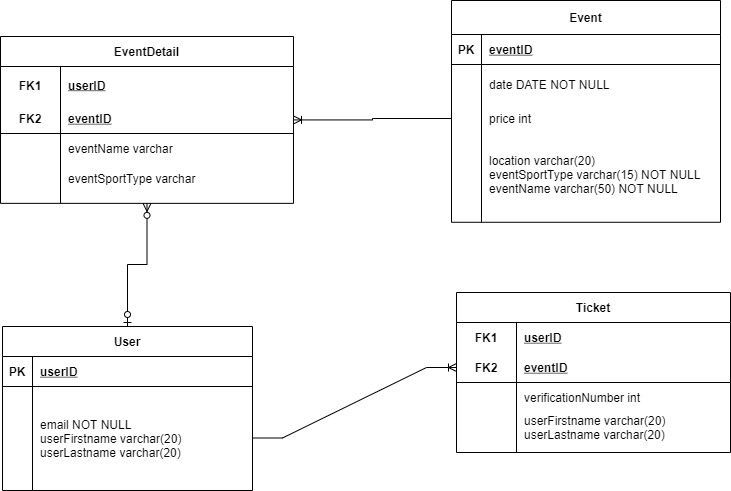

The diagram above was exported from draw.io. Its source (the exported page's mxGraphModel, read from the mxfile embedded in the PNG):
<mxGraphModel dx="1102" dy="785" grid="0" gridSize="10" guides="1" tooltips="1" connect="1" arrows="1" fold="1" page="1" pageScale="1" pageWidth="850" pageHeight="1100" math="0" shadow="0" extFonts="Permanent Marker^https://fonts.googleapis.com/css?family=Permanent+Marker">
  <root>
    <mxCell id="0" />
    <mxCell id="1" parent="0" />
    <mxCell id="C-vyLk0tnHw3VtMMgP7b-23" value="User" style="shape=table;startSize=30;container=1;collapsible=1;childLayout=tableLayout;fixedRows=1;rowLines=0;fontStyle=1;align=center;resizeLast=1;" parent="1" vertex="1">
      <mxGeometry x="79" y="338" width="250" height="164" as="geometry" />
    </mxCell>
    <mxCell id="C-vyLk0tnHw3VtMMgP7b-24" value="" style="shape=partialRectangle;collapsible=0;dropTarget=0;pointerEvents=0;fillColor=none;points=[[0,0.5],[1,0.5]];portConstraint=eastwest;top=0;left=0;right=0;bottom=1;" parent="C-vyLk0tnHw3VtMMgP7b-23" vertex="1">
      <mxGeometry y="30" width="250" height="30" as="geometry" />
    </mxCell>
    <mxCell id="C-vyLk0tnHw3VtMMgP7b-25" value="PK" style="shape=partialRectangle;overflow=hidden;connectable=0;fillColor=none;top=0;left=0;bottom=0;right=0;fontStyle=1;" parent="C-vyLk0tnHw3VtMMgP7b-24" vertex="1">
      <mxGeometry width="30" height="30" as="geometry">
        <mxRectangle width="30" height="30" as="alternateBounds" />
      </mxGeometry>
    </mxCell>
    <mxCell id="C-vyLk0tnHw3VtMMgP7b-26" value="userID" style="shape=partialRectangle;overflow=hidden;connectable=0;fillColor=none;top=0;left=0;bottom=0;right=0;align=left;spacingLeft=6;fontStyle=5;" parent="C-vyLk0tnHw3VtMMgP7b-24" vertex="1">
      <mxGeometry x="30" width="220" height="30" as="geometry">
        <mxRectangle width="220" height="30" as="alternateBounds" />
      </mxGeometry>
    </mxCell>
    <mxCell id="C-vyLk0tnHw3VtMMgP7b-27" value="" style="shape=partialRectangle;collapsible=0;dropTarget=0;pointerEvents=0;fillColor=none;points=[[0,0.5],[1,0.5]];portConstraint=eastwest;top=0;left=0;right=0;bottom=0;" parent="C-vyLk0tnHw3VtMMgP7b-23" vertex="1">
      <mxGeometry y="60" width="250" height="103" as="geometry" />
    </mxCell>
    <mxCell id="C-vyLk0tnHw3VtMMgP7b-28" value="" style="shape=partialRectangle;overflow=hidden;connectable=0;fillColor=none;top=0;left=0;bottom=0;right=0;" parent="C-vyLk0tnHw3VtMMgP7b-27" vertex="1">
      <mxGeometry width="30" height="103" as="geometry">
        <mxRectangle width="30" height="103" as="alternateBounds" />
      </mxGeometry>
    </mxCell>
    <mxCell id="C-vyLk0tnHw3VtMMgP7b-29" value="email NOT NULL&#10;userFirstname varchar(20)&#10;userLastname varchar(20)" style="shape=partialRectangle;overflow=hidden;connectable=0;fillColor=none;top=0;left=0;bottom=0;right=0;align=left;spacingLeft=6;" parent="C-vyLk0tnHw3VtMMgP7b-27" vertex="1">
      <mxGeometry x="30" width="220" height="103" as="geometry">
        <mxRectangle width="220" height="103" as="alternateBounds" />
      </mxGeometry>
    </mxCell>
    <mxCell id="PtwKNES5oCeM_dpIxdZZ-6" value="Ticket" style="shape=table;startSize=30;container=1;collapsible=1;childLayout=tableLayout;fixedRows=1;rowLines=0;fontStyle=1;align=center;resizeLast=1;" vertex="1" parent="1">
      <mxGeometry x="533" y="304" width="274" height="160" as="geometry" />
    </mxCell>
    <mxCell id="PtwKNES5oCeM_dpIxdZZ-7" value="" style="shape=partialRectangle;collapsible=0;dropTarget=0;pointerEvents=0;fillColor=none;top=0;left=0;bottom=0;right=0;points=[[0,0.5],[1,0.5]];portConstraint=eastwest;" vertex="1" parent="PtwKNES5oCeM_dpIxdZZ-6">
      <mxGeometry y="30" width="274" height="30" as="geometry" />
    </mxCell>
    <mxCell id="PtwKNES5oCeM_dpIxdZZ-8" value="FK1" style="shape=partialRectangle;connectable=0;fillColor=none;top=0;left=0;bottom=0;right=0;fontStyle=1;overflow=hidden;" vertex="1" parent="PtwKNES5oCeM_dpIxdZZ-7">
      <mxGeometry width="60" height="30" as="geometry">
        <mxRectangle width="60" height="30" as="alternateBounds" />
      </mxGeometry>
    </mxCell>
    <mxCell id="PtwKNES5oCeM_dpIxdZZ-9" value="userID" style="shape=partialRectangle;connectable=0;fillColor=none;top=0;left=0;bottom=0;right=0;align=left;spacingLeft=6;fontStyle=5;overflow=hidden;" vertex="1" parent="PtwKNES5oCeM_dpIxdZZ-7">
      <mxGeometry x="60" width="214" height="30" as="geometry">
        <mxRectangle width="214" height="30" as="alternateBounds" />
      </mxGeometry>
    </mxCell>
    <mxCell id="PtwKNES5oCeM_dpIxdZZ-10" value="" style="shape=partialRectangle;collapsible=0;dropTarget=0;pointerEvents=0;fillColor=none;top=0;left=0;bottom=1;right=0;points=[[0,0.5],[1,0.5]];portConstraint=eastwest;" vertex="1" parent="PtwKNES5oCeM_dpIxdZZ-6">
      <mxGeometry y="60" width="274" height="30" as="geometry" />
    </mxCell>
    <mxCell id="PtwKNES5oCeM_dpIxdZZ-11" value="FK2" style="shape=partialRectangle;connectable=0;fillColor=none;top=0;left=0;bottom=0;right=0;fontStyle=1;overflow=hidden;" vertex="1" parent="PtwKNES5oCeM_dpIxdZZ-10">
      <mxGeometry width="60" height="30" as="geometry">
        <mxRectangle width="60" height="30" as="alternateBounds" />
      </mxGeometry>
    </mxCell>
    <mxCell id="PtwKNES5oCeM_dpIxdZZ-12" value="eventID" style="shape=partialRectangle;connectable=0;fillColor=none;top=0;left=0;bottom=0;right=0;align=left;spacingLeft=6;fontStyle=5;overflow=hidden;" vertex="1" parent="PtwKNES5oCeM_dpIxdZZ-10">
      <mxGeometry x="60" width="214" height="30" as="geometry">
        <mxRectangle width="214" height="30" as="alternateBounds" />
      </mxGeometry>
    </mxCell>
    <mxCell id="PtwKNES5oCeM_dpIxdZZ-13" value="" style="shape=partialRectangle;collapsible=0;dropTarget=0;pointerEvents=0;fillColor=none;top=0;left=0;bottom=0;right=0;points=[[0,0.5],[1,0.5]];portConstraint=eastwest;" vertex="1" parent="PtwKNES5oCeM_dpIxdZZ-6">
      <mxGeometry y="90" width="274" height="30" as="geometry" />
    </mxCell>
    <mxCell id="PtwKNES5oCeM_dpIxdZZ-14" value="" style="shape=partialRectangle;connectable=0;fillColor=none;top=0;left=0;bottom=0;right=0;editable=1;overflow=hidden;" vertex="1" parent="PtwKNES5oCeM_dpIxdZZ-13">
      <mxGeometry width="60" height="30" as="geometry">
        <mxRectangle width="60" height="30" as="alternateBounds" />
      </mxGeometry>
    </mxCell>
    <mxCell id="PtwKNES5oCeM_dpIxdZZ-15" value="verificationNumber int" style="shape=partialRectangle;connectable=0;fillColor=none;top=0;left=0;bottom=0;right=0;align=left;spacingLeft=6;overflow=hidden;" vertex="1" parent="PtwKNES5oCeM_dpIxdZZ-13">
      <mxGeometry x="60" width="214" height="30" as="geometry">
        <mxRectangle width="214" height="30" as="alternateBounds" />
      </mxGeometry>
    </mxCell>
    <mxCell id="PtwKNES5oCeM_dpIxdZZ-16" value="" style="shape=partialRectangle;collapsible=0;dropTarget=0;pointerEvents=0;fillColor=none;top=0;left=0;bottom=0;right=0;points=[[0,0.5],[1,0.5]];portConstraint=eastwest;" vertex="1" parent="PtwKNES5oCeM_dpIxdZZ-6">
      <mxGeometry y="120" width="274" height="30" as="geometry" />
    </mxCell>
    <mxCell id="PtwKNES5oCeM_dpIxdZZ-17" value="" style="shape=partialRectangle;connectable=0;fillColor=none;top=0;left=0;bottom=0;right=0;editable=1;overflow=hidden;" vertex="1" parent="PtwKNES5oCeM_dpIxdZZ-16">
      <mxGeometry width="60" height="30" as="geometry">
        <mxRectangle width="60" height="30" as="alternateBounds" />
      </mxGeometry>
    </mxCell>
    <mxCell id="PtwKNES5oCeM_dpIxdZZ-18" value="userFirstname varchar(20)&#10;userLastname varchar(20)" style="shape=partialRectangle;connectable=0;fillColor=none;top=0;left=0;bottom=0;right=0;align=left;spacingLeft=6;overflow=hidden;" vertex="1" parent="PtwKNES5oCeM_dpIxdZZ-16">
      <mxGeometry x="60" width="214" height="30" as="geometry">
        <mxRectangle width="214" height="30" as="alternateBounds" />
      </mxGeometry>
    </mxCell>
    <mxCell id="PtwKNES5oCeM_dpIxdZZ-20" value="" style="edgeStyle=entityRelationEdgeStyle;fontSize=12;html=1;endArrow=ERoneToMany;rounded=0;exitX=1;exitY=0.5;exitDx=0;exitDy=0;entryX=0;entryY=0.5;entryDx=0;entryDy=0;" edge="1" parent="1" source="C-vyLk0tnHw3VtMMgP7b-27" target="PtwKNES5oCeM_dpIxdZZ-10">
      <mxGeometry width="100" height="100" relative="1" as="geometry">
        <mxPoint x="385" y="442" as="sourcePoint" />
        <mxPoint x="485" y="342" as="targetPoint" />
      </mxGeometry>
    </mxCell>
    <mxCell id="PtwKNES5oCeM_dpIxdZZ-21" value="" style="group" vertex="1" connectable="0" parent="1">
      <mxGeometry x="524" y="16" width="269" height="222.69" as="geometry" />
    </mxCell>
    <mxCell id="PtwKNES5oCeM_dpIxdZZ-1" value="location varchar(20)&#10;eventSportType varchar(15) NOT NULL&#10;eventName varchar(50) NOT NULL" style="shape=partialRectangle;overflow=hidden;connectable=0;fillColor=none;top=0;left=0;bottom=0;right=0;align=left;spacingLeft=6;" vertex="1" parent="PtwKNES5oCeM_dpIxdZZ-21">
      <mxGeometry x="34" y="142" width="220" height="55" as="geometry">
        <mxRectangle width="220" height="30" as="alternateBounds" />
      </mxGeometry>
    </mxCell>
    <mxCell id="PtwKNES5oCeM_dpIxdZZ-22" value="EventDetail" style="shape=table;startSize=30;container=1;collapsible=1;childLayout=tableLayout;fixedRows=1;rowLines=0;fontStyle=1;align=center;resizeLast=1;" vertex="1" parent="1">
      <mxGeometry x="77" y="48" width="293" height="166.86" as="geometry" />
    </mxCell>
    <mxCell id="PtwKNES5oCeM_dpIxdZZ-23" value="" style="shape=partialRectangle;collapsible=0;dropTarget=0;pointerEvents=0;fillColor=none;top=0;left=0;bottom=0;right=0;points=[[0,0.5],[1,0.5]];portConstraint=eastwest;" vertex="1" parent="PtwKNES5oCeM_dpIxdZZ-22">
      <mxGeometry y="30" width="293" height="37" as="geometry" />
    </mxCell>
    <mxCell id="PtwKNES5oCeM_dpIxdZZ-24" value="FK1" style="shape=partialRectangle;connectable=0;fillColor=none;top=0;left=0;bottom=0;right=0;fontStyle=1;overflow=hidden;" vertex="1" parent="PtwKNES5oCeM_dpIxdZZ-23">
      <mxGeometry width="60" height="37" as="geometry">
        <mxRectangle width="60" height="37" as="alternateBounds" />
      </mxGeometry>
    </mxCell>
    <mxCell id="PtwKNES5oCeM_dpIxdZZ-25" value="userID" style="shape=partialRectangle;connectable=0;fillColor=none;top=0;left=0;bottom=0;right=0;align=left;spacingLeft=6;fontStyle=5;overflow=hidden;" vertex="1" parent="PtwKNES5oCeM_dpIxdZZ-23">
      <mxGeometry x="60" width="233" height="37" as="geometry">
        <mxRectangle width="233" height="37" as="alternateBounds" />
      </mxGeometry>
    </mxCell>
    <mxCell id="PtwKNES5oCeM_dpIxdZZ-26" value="" style="shape=partialRectangle;collapsible=0;dropTarget=0;pointerEvents=0;fillColor=none;top=0;left=0;bottom=1;right=0;points=[[0,0.5],[1,0.5]];portConstraint=eastwest;" vertex="1" parent="PtwKNES5oCeM_dpIxdZZ-22">
      <mxGeometry y="67" width="293" height="30" as="geometry" />
    </mxCell>
    <mxCell id="PtwKNES5oCeM_dpIxdZZ-27" value="FK2" style="shape=partialRectangle;connectable=0;fillColor=none;top=0;left=0;bottom=0;right=0;fontStyle=1;overflow=hidden;" vertex="1" parent="PtwKNES5oCeM_dpIxdZZ-26">
      <mxGeometry width="60" height="30" as="geometry">
        <mxRectangle width="60" height="30" as="alternateBounds" />
      </mxGeometry>
    </mxCell>
    <mxCell id="PtwKNES5oCeM_dpIxdZZ-28" value="eventID" style="shape=partialRectangle;connectable=0;fillColor=none;top=0;left=0;bottom=0;right=0;align=left;spacingLeft=6;fontStyle=5;overflow=hidden;" vertex="1" parent="PtwKNES5oCeM_dpIxdZZ-26">
      <mxGeometry x="60" width="233" height="30" as="geometry">
        <mxRectangle width="233" height="30" as="alternateBounds" />
      </mxGeometry>
    </mxCell>
    <mxCell id="PtwKNES5oCeM_dpIxdZZ-29" value="" style="shape=partialRectangle;collapsible=0;dropTarget=0;pointerEvents=0;fillColor=none;top=0;left=0;bottom=0;right=0;points=[[0,0.5],[1,0.5]];portConstraint=eastwest;" vertex="1" parent="PtwKNES5oCeM_dpIxdZZ-22">
      <mxGeometry y="97" width="293" height="30" as="geometry" />
    </mxCell>
    <mxCell id="PtwKNES5oCeM_dpIxdZZ-30" value="" style="shape=partialRectangle;connectable=0;fillColor=none;top=0;left=0;bottom=0;right=0;editable=1;overflow=hidden;" vertex="1" parent="PtwKNES5oCeM_dpIxdZZ-29">
      <mxGeometry width="60" height="30" as="geometry">
        <mxRectangle width="60" height="30" as="alternateBounds" />
      </mxGeometry>
    </mxCell>
    <mxCell id="PtwKNES5oCeM_dpIxdZZ-31" value="eventName varchar" style="shape=partialRectangle;connectable=0;fillColor=none;top=0;left=0;bottom=0;right=0;align=left;spacingLeft=6;overflow=hidden;" vertex="1" parent="PtwKNES5oCeM_dpIxdZZ-29">
      <mxGeometry x="60" width="233" height="30" as="geometry">
        <mxRectangle width="233" height="30" as="alternateBounds" />
      </mxGeometry>
    </mxCell>
    <mxCell id="PtwKNES5oCeM_dpIxdZZ-32" value="" style="shape=partialRectangle;collapsible=0;dropTarget=0;pointerEvents=0;fillColor=none;top=0;left=0;bottom=0;right=0;points=[[0,0.5],[1,0.5]];portConstraint=eastwest;" vertex="1" parent="PtwKNES5oCeM_dpIxdZZ-22">
      <mxGeometry y="127" width="293" height="30" as="geometry" />
    </mxCell>
    <mxCell id="PtwKNES5oCeM_dpIxdZZ-33" value="" style="shape=partialRectangle;connectable=0;fillColor=none;top=0;left=0;bottom=0;right=0;editable=1;overflow=hidden;" vertex="1" parent="PtwKNES5oCeM_dpIxdZZ-32">
      <mxGeometry width="60" height="30" as="geometry">
        <mxRectangle width="60" height="30" as="alternateBounds" />
      </mxGeometry>
    </mxCell>
    <mxCell id="PtwKNES5oCeM_dpIxdZZ-34" value="eventSportType varchar " style="shape=partialRectangle;connectable=0;fillColor=none;top=0;left=0;bottom=0;right=0;align=left;spacingLeft=6;overflow=hidden;" vertex="1" parent="PtwKNES5oCeM_dpIxdZZ-32">
      <mxGeometry x="60" width="233" height="30" as="geometry">
        <mxRectangle width="233" height="30" as="alternateBounds" />
      </mxGeometry>
    </mxCell>
    <mxCell id="C-vyLk0tnHw3VtMMgP7b-2" value="Event" style="shape=table;startSize=34;container=1;collapsible=1;childLayout=tableLayout;fixedRows=1;rowLines=0;fontStyle=1;align=center;resizeLast=1;" parent="1" vertex="1">
      <mxGeometry x="528" y="12" width="269" height="221.77334350585937" as="geometry" />
    </mxCell>
    <mxCell id="C-vyLk0tnHw3VtMMgP7b-3" value="" style="shape=partialRectangle;collapsible=0;dropTarget=0;pointerEvents=0;fillColor=none;points=[[0,0.5],[1,0.5]];portConstraint=eastwest;top=0;left=0;right=0;bottom=1;" parent="C-vyLk0tnHw3VtMMgP7b-2" vertex="1">
      <mxGeometry y="34" width="269" height="30" as="geometry" />
    </mxCell>
    <mxCell id="C-vyLk0tnHw3VtMMgP7b-4" value="PK" style="shape=partialRectangle;overflow=hidden;connectable=0;fillColor=none;top=0;left=0;bottom=0;right=0;fontStyle=1;" parent="C-vyLk0tnHw3VtMMgP7b-3" vertex="1">
      <mxGeometry width="30" height="30" as="geometry">
        <mxRectangle width="30" height="30" as="alternateBounds" />
      </mxGeometry>
    </mxCell>
    <mxCell id="C-vyLk0tnHw3VtMMgP7b-5" value="eventID" style="shape=partialRectangle;overflow=hidden;connectable=0;fillColor=none;top=0;left=0;bottom=0;right=0;align=left;spacingLeft=6;fontStyle=5;" parent="C-vyLk0tnHw3VtMMgP7b-3" vertex="1">
      <mxGeometry x="30" width="239" height="30" as="geometry">
        <mxRectangle width="239" height="30" as="alternateBounds" />
      </mxGeometry>
    </mxCell>
    <mxCell id="C-vyLk0tnHw3VtMMgP7b-6" value="" style="shape=partialRectangle;collapsible=0;dropTarget=0;pointerEvents=0;fillColor=none;points=[[0,0.5],[1,0.5]];portConstraint=eastwest;top=0;left=0;right=0;bottom=0;" parent="C-vyLk0tnHw3VtMMgP7b-2" vertex="1">
      <mxGeometry y="64" width="269" height="39" as="geometry" />
    </mxCell>
    <mxCell id="C-vyLk0tnHw3VtMMgP7b-7" value="" style="shape=partialRectangle;overflow=hidden;connectable=0;fillColor=none;top=0;left=0;bottom=0;right=0;" parent="C-vyLk0tnHw3VtMMgP7b-6" vertex="1">
      <mxGeometry width="30" height="39" as="geometry">
        <mxRectangle width="30" height="39" as="alternateBounds" />
      </mxGeometry>
    </mxCell>
    <mxCell id="C-vyLk0tnHw3VtMMgP7b-8" value="date DATE NOT NULL" style="shape=partialRectangle;overflow=hidden;connectable=0;fillColor=none;top=0;left=0;bottom=0;right=0;align=left;spacingLeft=6;" parent="C-vyLk0tnHw3VtMMgP7b-6" vertex="1">
      <mxGeometry x="30" width="239" height="39" as="geometry">
        <mxRectangle width="239" height="39" as="alternateBounds" />
      </mxGeometry>
    </mxCell>
    <mxCell id="C-vyLk0tnHw3VtMMgP7b-9" value="" style="shape=partialRectangle;collapsible=0;dropTarget=0;pointerEvents=0;fillColor=none;points=[[0,0.5],[1,0.5]];portConstraint=eastwest;top=0;left=0;right=0;bottom=0;" parent="C-vyLk0tnHw3VtMMgP7b-2" vertex="1">
      <mxGeometry y="103" width="269" height="30" as="geometry" />
    </mxCell>
    <mxCell id="C-vyLk0tnHw3VtMMgP7b-10" value="" style="shape=partialRectangle;overflow=hidden;connectable=0;fillColor=none;top=0;left=0;bottom=0;right=0;" parent="C-vyLk0tnHw3VtMMgP7b-9" vertex="1">
      <mxGeometry width="30" height="30" as="geometry">
        <mxRectangle width="30" height="30" as="alternateBounds" />
      </mxGeometry>
    </mxCell>
    <mxCell id="C-vyLk0tnHw3VtMMgP7b-11" value="price int " style="shape=partialRectangle;overflow=hidden;connectable=0;fillColor=none;top=0;left=0;bottom=0;right=0;align=left;spacingLeft=6;" parent="C-vyLk0tnHw3VtMMgP7b-9" vertex="1">
      <mxGeometry x="30" width="239" height="30" as="geometry">
        <mxRectangle width="239" height="30" as="alternateBounds" />
      </mxGeometry>
    </mxCell>
    <mxCell id="PtwKNES5oCeM_dpIxdZZ-37" value="" style="edgeStyle=elbowEdgeStyle;fontSize=12;html=1;endArrow=ERzeroToMany;startArrow=ERzeroToOne;rounded=0;entryX=0.5;entryY=1;entryDx=0;entryDy=0;exitX=0.5;exitY=0;exitDx=0;exitDy=0;strokeColor=default;labelPosition=center;verticalLabelPosition=top;align=center;verticalAlign=bottom;labelBorderColor=none;elbow=vertical;" edge="1" parent="1" source="C-vyLk0tnHw3VtMMgP7b-23" target="PtwKNES5oCeM_dpIxdZZ-22">
      <mxGeometry width="100" height="100" relative="1" as="geometry">
        <mxPoint x="374" y="426" as="sourcePoint" />
        <mxPoint x="474" y="326" as="targetPoint" />
      </mxGeometry>
    </mxCell>
    <mxCell id="PtwKNES5oCeM_dpIxdZZ-39" value="" style="edgeStyle=elbowEdgeStyle;fontSize=12;html=1;endArrow=ERoneToMany;rounded=0;labelBorderColor=none;strokeColor=default;align=center;verticalAlign=bottom;entryX=1;entryY=0.5;entryDx=0;entryDy=0;exitX=0;exitY=0.5;exitDx=0;exitDy=0;" edge="1" parent="1" source="C-vyLk0tnHw3VtMMgP7b-9" target="PtwKNES5oCeM_dpIxdZZ-22">
      <mxGeometry width="100" height="100" relative="1" as="geometry">
        <mxPoint x="374" y="426" as="sourcePoint" />
        <mxPoint x="474" y="326" as="targetPoint" />
      </mxGeometry>
    </mxCell>
  </root>
</mxGraphModel>